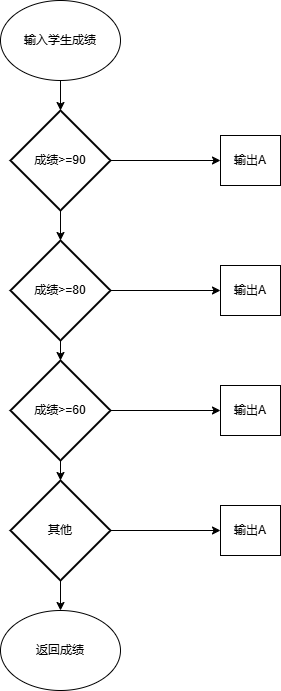

The diagram above was exported from draw.io. Its source (the exported page's mxGraphModel, read from the mxfile embedded in the PNG):
<mxGraphModel dx="706" dy="415" grid="1" gridSize="10" guides="1" tooltips="1" connect="1" arrows="1" fold="1" page="1" pageScale="1" pageWidth="827" pageHeight="1169" math="0" shadow="0">
  <root>
    <mxCell id="0" />
    <mxCell id="1" parent="0" />
    <mxCell id="mor8b-IdtJj1uXf9g9YB-21" value="输入学生成绩" style="ellipse;whiteSpace=wrap;html=1;" vertex="1" parent="1">
      <mxGeometry x="260" y="50" width="120" height="80" as="geometry" />
    </mxCell>
    <mxCell id="mor8b-IdtJj1uXf9g9YB-50" style="edgeStyle=orthogonalEdgeStyle;rounded=0;orthogonalLoop=1;jettySize=auto;html=1;exitX=1;exitY=0.5;exitDx=0;exitDy=0;exitPerimeter=0;entryX=0;entryY=0.5;entryDx=0;entryDy=0;" edge="1" parent="1" source="mor8b-IdtJj1uXf9g9YB-23" target="mor8b-IdtJj1uXf9g9YB-45">
      <mxGeometry relative="1" as="geometry" />
    </mxCell>
    <mxCell id="mor8b-IdtJj1uXf9g9YB-23" value="成绩&amp;gt;=90" style="strokeWidth=2;html=1;shape=mxgraph.flowchart.decision;whiteSpace=wrap;" vertex="1" parent="1">
      <mxGeometry x="270" y="160" width="100" height="100" as="geometry" />
    </mxCell>
    <mxCell id="mor8b-IdtJj1uXf9g9YB-52" style="edgeStyle=orthogonalEdgeStyle;rounded=0;orthogonalLoop=1;jettySize=auto;html=1;exitX=1;exitY=0.5;exitDx=0;exitDy=0;exitPerimeter=0;entryX=0;entryY=0.5;entryDx=0;entryDy=0;" edge="1" parent="1" source="mor8b-IdtJj1uXf9g9YB-42" target="mor8b-IdtJj1uXf9g9YB-46">
      <mxGeometry relative="1" as="geometry" />
    </mxCell>
    <mxCell id="mor8b-IdtJj1uXf9g9YB-42" value="成绩&amp;gt;=80" style="strokeWidth=2;html=1;shape=mxgraph.flowchart.decision;whiteSpace=wrap;" vertex="1" parent="1">
      <mxGeometry x="270" y="290" width="100" height="100" as="geometry" />
    </mxCell>
    <mxCell id="mor8b-IdtJj1uXf9g9YB-54" style="edgeStyle=orthogonalEdgeStyle;rounded=0;orthogonalLoop=1;jettySize=auto;html=1;exitX=1;exitY=0.5;exitDx=0;exitDy=0;exitPerimeter=0;entryX=0;entryY=0.5;entryDx=0;entryDy=0;" edge="1" parent="1" source="mor8b-IdtJj1uXf9g9YB-43" target="mor8b-IdtJj1uXf9g9YB-47">
      <mxGeometry relative="1" as="geometry" />
    </mxCell>
    <mxCell id="mor8b-IdtJj1uXf9g9YB-43" value="成绩&amp;gt;=60" style="strokeWidth=2;html=1;shape=mxgraph.flowchart.decision;whiteSpace=wrap;" vertex="1" parent="1">
      <mxGeometry x="270" y="410" width="100" height="100" as="geometry" />
    </mxCell>
    <mxCell id="mor8b-IdtJj1uXf9g9YB-56" style="edgeStyle=orthogonalEdgeStyle;rounded=0;orthogonalLoop=1;jettySize=auto;html=1;exitX=1;exitY=0.5;exitDx=0;exitDy=0;exitPerimeter=0;entryX=0;entryY=0.5;entryDx=0;entryDy=0;" edge="1" parent="1" source="mor8b-IdtJj1uXf9g9YB-44" target="mor8b-IdtJj1uXf9g9YB-48">
      <mxGeometry relative="1" as="geometry" />
    </mxCell>
    <mxCell id="mor8b-IdtJj1uXf9g9YB-58" style="edgeStyle=orthogonalEdgeStyle;rounded=0;orthogonalLoop=1;jettySize=auto;html=1;exitX=0.5;exitY=1;exitDx=0;exitDy=0;exitPerimeter=0;entryX=0.5;entryY=0;entryDx=0;entryDy=0;" edge="1" parent="1" source="mor8b-IdtJj1uXf9g9YB-44" target="mor8b-IdtJj1uXf9g9YB-57">
      <mxGeometry relative="1" as="geometry" />
    </mxCell>
    <mxCell id="mor8b-IdtJj1uXf9g9YB-44" value="其他" style="strokeWidth=2;html=1;shape=mxgraph.flowchart.decision;whiteSpace=wrap;" vertex="1" parent="1">
      <mxGeometry x="270" y="530" width="100" height="100" as="geometry" />
    </mxCell>
    <mxCell id="mor8b-IdtJj1uXf9g9YB-45" value="输出A" style="rounded=0;whiteSpace=wrap;html=1;" vertex="1" parent="1">
      <mxGeometry x="480" y="185" width="60" height="50" as="geometry" />
    </mxCell>
    <mxCell id="mor8b-IdtJj1uXf9g9YB-46" value="输出A" style="rounded=0;whiteSpace=wrap;html=1;" vertex="1" parent="1">
      <mxGeometry x="480" y="315" width="60" height="50" as="geometry" />
    </mxCell>
    <mxCell id="mor8b-IdtJj1uXf9g9YB-47" value="输出A" style="rounded=0;whiteSpace=wrap;html=1;" vertex="1" parent="1">
      <mxGeometry x="480" y="435" width="60" height="50" as="geometry" />
    </mxCell>
    <mxCell id="mor8b-IdtJj1uXf9g9YB-48" value="输出A" style="rounded=0;whiteSpace=wrap;html=1;" vertex="1" parent="1">
      <mxGeometry x="480" y="555" width="60" height="50" as="geometry" />
    </mxCell>
    <mxCell id="mor8b-IdtJj1uXf9g9YB-49" style="edgeStyle=orthogonalEdgeStyle;rounded=0;orthogonalLoop=1;jettySize=auto;html=1;exitX=0.5;exitY=1;exitDx=0;exitDy=0;entryX=0.5;entryY=0;entryDx=0;entryDy=0;entryPerimeter=0;" edge="1" parent="1" source="mor8b-IdtJj1uXf9g9YB-21" target="mor8b-IdtJj1uXf9g9YB-23">
      <mxGeometry relative="1" as="geometry" />
    </mxCell>
    <mxCell id="mor8b-IdtJj1uXf9g9YB-51" style="edgeStyle=orthogonalEdgeStyle;rounded=0;orthogonalLoop=1;jettySize=auto;html=1;exitX=0.5;exitY=1;exitDx=0;exitDy=0;exitPerimeter=0;entryX=0.5;entryY=0;entryDx=0;entryDy=0;entryPerimeter=0;" edge="1" parent="1" source="mor8b-IdtJj1uXf9g9YB-23" target="mor8b-IdtJj1uXf9g9YB-42">
      <mxGeometry relative="1" as="geometry" />
    </mxCell>
    <mxCell id="mor8b-IdtJj1uXf9g9YB-53" style="edgeStyle=orthogonalEdgeStyle;rounded=0;orthogonalLoop=1;jettySize=auto;html=1;exitX=0.5;exitY=1;exitDx=0;exitDy=0;exitPerimeter=0;entryX=0.5;entryY=0;entryDx=0;entryDy=0;entryPerimeter=0;" edge="1" parent="1" source="mor8b-IdtJj1uXf9g9YB-42" target="mor8b-IdtJj1uXf9g9YB-43">
      <mxGeometry relative="1" as="geometry" />
    </mxCell>
    <mxCell id="mor8b-IdtJj1uXf9g9YB-55" style="edgeStyle=orthogonalEdgeStyle;rounded=0;orthogonalLoop=1;jettySize=auto;html=1;exitX=0.5;exitY=1;exitDx=0;exitDy=0;exitPerimeter=0;entryX=0.5;entryY=0;entryDx=0;entryDy=0;entryPerimeter=0;" edge="1" parent="1" source="mor8b-IdtJj1uXf9g9YB-43" target="mor8b-IdtJj1uXf9g9YB-44">
      <mxGeometry relative="1" as="geometry" />
    </mxCell>
    <mxCell id="mor8b-IdtJj1uXf9g9YB-57" value="返回成绩" style="ellipse;whiteSpace=wrap;html=1;" vertex="1" parent="1">
      <mxGeometry x="260" y="660" width="120" height="80" as="geometry" />
    </mxCell>
  </root>
</mxGraphModel>